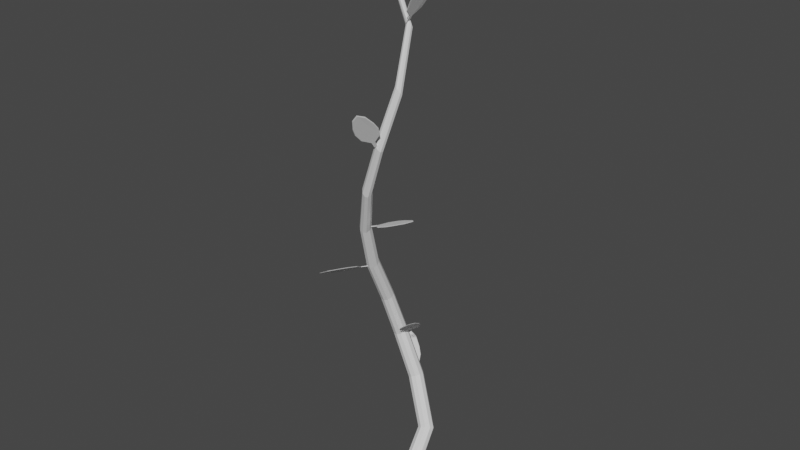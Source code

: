 # Source: vines.blend  (saved by Blender 4.0.36; exported with 4.5.12 LTS)
import bpy
from mathutils import Matrix  # noqa: F401  (used for matrix-valued properties, if any)

bpy.ops.wm.read_factory_settings(use_empty=True)
scene = bpy.context.scene
scene.name = 'Scene'

# ---- collections
col_collection = bpy.data.collections.new('Collection'); scene.collection.children.link(col_collection)

# ---- world
world_world = bpy.data.worlds.new('World'); scene.world = world_world
world_world.use_nodes = True; world_world.node_tree.nodes.clear()
_N = world_world.node_tree.nodes; _L = world_world.node_tree.links
n0 = _N.new('ShaderNodeOutputWorld'); n0.name = 'World Output'; n0.location = (300, 300)
n1 = _N.new('ShaderNodeBackground'); n1.name = 'Background'; n1.location = (10, 300)
n1.inputs[0].default_value = (0.05088, 0.05088, 0.05088, 1.0)
_L.new(n1.outputs[0], n0.inputs[0])
n0.is_active_output = True
world_world.color = (0.05088, 0.05088, 0.05088)
world_world.use_sun_shadow = False
world_world.sun_shadow_jitter_overblur = 0.0

# ---- meshes
me_plane_001 = bpy.data.meshes.new('Plane.001')
me_plane_001.from_pydata([(0.1669, -1.713, 10.32), (0.3525, -1.566, 10.4), (0.09001, -1.009, 9.529), (0.1411, -0.9688, 9.552), (0.275, -1.709, 10.45), (0.1156, -0.9891, 9.54), (0.1145, -1.12, 9.668), (0.09468, -1.436, 9.954), (0.2986, -1.274, 10.05), (0.1656, -1.079, 9.691), (0.1973, -1.358, 10.0), (0.14, -1.099, 9.679), (0.06952, -1.595, 10.08), (0.3765, -1.352, 10.22), (0.02209, -1.317, 9.747), (0.02151, -1.482, 9.91), (0.3674, -1.208, 10.07), (0.3046, -1.093, 9.876), (0.1047, -1.444, 9.946), (0.1769, -1.721, 10.31), (0.285, -1.717, 10.44), (0.3625, -1.574, 10.39), (0.1756, -1.087, 9.683), (0.1511, -0.9768, 9.544), (0.1256, -0.997, 9.532), (0.1, -1.017, 9.521), (0.15, -1.107, 9.671), (0.1245, -1.128, 9.659), (0.3086, -1.282, 10.04), (0.2073, -1.366, 9.996), (0.03151, -1.49, 9.902), (0.07952, -1.603, 10.07), (0.03209, -1.325, 9.739), (0.3865, -1.36, 10.21), (0.3774, -1.216, 10.06), (0.3146, -1.101, 9.868), (0.1696, -1.072, 9.674), (0.3158, -1.086, 9.869), (0.3661, -1.583, 10.42), (0.2847, -1.734, 10.47), (0.01875, -1.322, 9.734), (0.1159, -1.114, 9.65), (0.1474, -0.9718, 9.548), (0.06862, -1.615, 10.08), (0.01815, -1.495, 9.904), (0.0937, -1.014, 9.524), (0.1206, -0.993, 9.536), (0.171, -1.738, 10.33), (0.3818, -1.207, 10.07), (0.3913, -1.359, 10.23), (-0.0244, -0.03411, 14.28), (0.1888, -0.1283, 9.537e-07), (0.2134, 0.03248, 0.0), (0.1624, 0.1713, 9.537e-07), (0.05554, 0.2351, 0.0), (-0.06651, 0.1995, 0.0), (-0.1571, 0.07814, 0.0), (-0.1815, -0.08264, 9.537e-07), (-0.1306, -0.2214, 0.0), (-0.0237, -0.2851, 0.0), (0.09827, -0.2495, 0.0), (-0.301, 0.9819, 1.23), (-0.1968, 0.9493, 1.286), (-0.082, 0.9831, 1.306), (-0.0001175, 1.07, 1.282), (0.01772, 1.178, 1.224), (-0.03559, 1.265, 1.153), (-0.14, 1.298, 1.097), (-0.2554, 1.264, 1.078), (-0.3376, 1.176, 1.102), (-0.3549, 1.068, 1.16), (-0.8325, 1.25, 2.354), (-0.7293, 1.216, 2.408), (-0.6269, 1.254, 2.451), (-0.564, 1.351, 2.469), (-0.5642, 1.468, 2.454), (-0.6278, 1.563, 2.412), (-0.7309, 1.598, 2.359), (-0.8341, 1.56, 2.315), (-0.8976, 1.463, 2.298), (-0.897, 1.345, 2.312), (-1.219, 1.144, 3.517), (-1.112, 1.113, 3.543), (-1.012, 1.149, 3.582), (-0.9574, 1.237, 3.618), (-0.9681, 1.344, 3.638), (-1.04, 1.43, 3.634), (-1.147, 1.462, 3.607), (-1.247, 1.428, 3.568), (-1.303, 1.339, 3.532), (-1.292, 1.231, 3.512), (-1.258, 0.7198, 4.684), (-1.156, 0.7002, 4.684), (-1.062, 0.7353, 4.715), (-1.012, 0.8112, 4.766), (-1.023, 0.8987, 4.818), (-1.092, 0.9647, 4.85), (-1.193, 0.9847, 4.85), (-1.287, 0.9507, 4.819), (-1.338, 0.8753, 4.768), (-1.328, 0.7869, 4.716), (-1.145, 0.1045, 5.869), (-1.055, 0.09408, 5.853), (-0.9694, 0.1302, 5.878), (-0.922, 0.1983, 5.933), (-0.9298, 0.272, 5.998), (-0.9891, 0.3234, 6.048), (-1.077, 0.3338, 6.064), (-1.162, 0.2991, 6.04), (-1.211, 0.2319, 5.984), (-1.204, 0.1574, 5.919), (-0.8959, -0.386, 7.071), (-0.8218, -0.3863, 7.033), (-0.7501, -0.3453, 7.039), (-0.7088, -0.2794, 7.087), (-0.7131, -0.2145, 7.16), (-0.7604, -0.175, 7.229), (-0.8324, -0.1751, 7.268), (-0.9028, -0.2146, 7.262), (-0.9453, -0.2791, 7.213), (-0.943, -0.3447, 7.14), (-0.3928, -0.8477, 8.289), (-0.3356, -0.8442, 8.227), (-0.2819, -0.8001, 8.209), (-0.2529, -0.733, 8.242), (-0.2596, -0.6695, 8.313), (-0.2981, -0.6336, 8.395), (-0.3535, -0.6378, 8.457), (-0.4054, -0.6802, 8.475), (-0.435, -0.7455, 8.442), (-0.4306, -0.8095, 8.371), (0.1206, -0.993, 9.536), (0.1701, -0.9933, 9.465), (0.2076, -0.9532, 9.421), (0.2179, -0.8888, 9.419), (0.1972, -0.8259, 9.461), (0.1544, -0.7883, 9.531), (0.1063, -0.7893, 9.602), (0.07054, -0.8279, 9.647), (0.05985, -0.8901, 9.648), (0.07859, -0.9532, 9.606), (0.4632, -0.7662, 10.8), (0.5136, -0.765, 10.75), (0.5446, -0.734, 10.69), (0.5436, -0.6856, 10.64), (0.5112, -0.6388, 10.63), (0.4604, -0.6118, 10.65), (0.4111, -0.6144, 10.7), (0.3815, -0.6447, 10.76), (0.3822, -0.6917, 10.81), (0.4131, -0.738, 10.82), (0.4093, -0.3655, 12.02), (0.4504, -0.3522, 12.01), (0.4761, -0.3218, 11.97), (0.4764, -0.2858, 11.91), (0.451, -0.2584, 11.85), (0.4098, -0.2501, 11.82), (0.3688, -0.264, 11.82), (0.3437, -0.2944, 11.86), (0.3437, -0.3298, 11.92), (0.3686, -0.3569, 11.98), (-0.1183, -0.1383, 14.04), (-0.1031, -0.14, 14.03), (-0.09321, -0.1298, 14.03), (-0.09242, -0.1115, 14.01), (-0.101, -0.09221, 14.0), (-0.1158, -0.07921, 14.0), (-0.131, -0.0775, 14.0), (-0.1409, -0.08772, 14.01), (-0.1417, -0.106, 14.02), (-0.133, -0.1253, 14.03), (-0.02967, -0.245, 12.75), (0.004072, -0.1405, 12.67), (-0.08826, -0.2144, 12.68), (0.005984, -0.23, 12.76), (-0.0322, -0.1347, 12.64), (-0.0656, -0.239, 12.72), (0.02771, -0.1995, 12.74), (-0.06779, -0.1501, 12.63), (0.02701, -0.1653, 12.71), (-0.08913, -0.1805, 12.65), (0.9403, -0.5401, 12.92), (0.9706, -0.2906, 12.91), (0.3987, -0.399, 12.02), (0.407, -0.3304, 12.02), (1.014, -0.4207, 13.01), (0.4029, -0.3647, 12.02), (0.4925, -0.4076, 12.17), (0.6971, -0.5303, 12.53), (0.7304, -0.2561, 12.52), (0.5008, -0.3389, 12.17), (0.7162, -0.3934, 12.53), (0.4967, -0.3733, 12.17), (0.7898, -0.6088, 12.69), (0.8398, -0.1961, 12.68), (0.5631, -0.5714, 12.32), (0.6771, -0.6249, 12.51), (0.7335, -0.16, 12.51), (0.6092, -0.1916, 12.31), (0.7099, -0.532, 12.52), (0.9531, -0.5418, 12.91), (1.027, -0.4224, 13.0), (0.9833, -0.2923, 12.91), (0.5136, -0.3406, 12.16), (0.4198, -0.332, 12.01), (0.4156, -0.3664, 12.01), (0.4115, -0.4007, 12.01), (0.5094, -0.375, 12.16), (0.5053, -0.4093, 12.16), (0.7432, -0.2578, 12.51), (0.7289, -0.3951, 12.52), (0.6899, -0.6266, 12.51), (0.8025, -0.6105, 12.68), (0.5758, -0.5731, 12.31), (0.8526, -0.1978, 12.68), (0.7463, -0.1616, 12.5), (0.6219, -0.1933, 12.31), (0.4987, -0.3372, 12.15), (0.6126, -0.1823, 12.3), (0.9926, -0.2864, 12.93), (1.038, -0.4232, 13.04), (0.5641, -0.5816, 12.31), (0.4899, -0.4094, 12.15), (0.4136, -0.3294, 12.01), (0.8024, -0.6209, 12.7), (0.684, -0.6379, 12.51), (0.4049, -0.4017, 12.02), (0.4093, -0.3655, 12.02), (0.9607, -0.5487, 12.94), (0.7433, -0.149, 12.51), (0.8551, -0.1871, 12.69), (-1.633, -0.8377, 5.926), (-1.438, -0.8961, 6.074), (-1.175, 0.1149, 5.855), (-1.122, 0.09878, 5.896), (-1.577, -0.9706, 6.013), (-1.149, 0.1068, 5.875), (-1.241, -0.0504, 5.876), (-1.473, -0.4089, 5.864), (-1.259, -0.4731, 6.027), (-1.187, -0.06648, 5.917), (-1.368, -0.4453, 5.946), (-1.214, -0.05844, 5.896), (-1.598, -0.5707, 5.846), (-1.276, -0.6674, 6.09), (-1.425, -0.1716, 5.804), (-1.542, -0.3716, 5.806), (-1.179, -0.4805, 6.081), (-1.129, -0.2606, 6.029), (-1.465, -0.4136, 5.852), (-1.625, -0.8423, 5.914), (-1.569, -0.9752, 6.001), (-1.43, -0.9008, 6.062), (-1.18, -0.07113, 5.905), (-1.114, 0.09413, 5.884), (-1.141, 0.1022, 5.863), (-1.168, 0.1102, 5.843), (-1.206, -0.06309, 5.884), (-1.233, -0.05505, 5.864), (-1.252, -0.4778, 6.015), (-1.36, -0.4499, 5.934), (-1.534, -0.3763, 5.793), (-1.59, -0.5754, 5.834), (-1.417, -0.1763, 5.792), (-1.268, -0.672, 6.078), (-1.171, -0.4852, 6.069), (-1.121, -0.2652, 6.017), (-1.176, -0.0538, 5.91), (-1.114, -0.2578, 6.028), (-1.44, -0.926, 6.075), (-1.585, -1.004, 6.011), (-1.426, -0.1643, 5.791), (-1.232, -0.03688, 5.867), (-1.117, 0.09604, 5.891), (-1.608, -0.5839, 5.835), (-1.548, -0.3746, 5.793), (-1.173, 0.1129, 5.848), (-1.145, 0.1045, 5.869), (-1.644, -0.8646, 5.919), (-1.167, -0.4891, 6.083), (-1.269, -0.6855, 6.092), (-1.578, 2.064, 2.85), (-1.432, 2.252, 2.768), (-0.9221, 1.438, 2.303), (-0.882, 1.49, 2.28), (-1.569, 2.232, 2.864), (-0.902, 1.464, 2.291), (-1.024, 1.556, 2.391), (-1.321, 1.751, 2.628), (-1.161, 1.958, 2.537), (-0.9843, 1.607, 2.368), (-1.244, 1.857, 2.585), (-1.004, 1.582, 2.379), (-1.472, 1.826, 2.745), (-1.231, 2.137, 2.609), (-1.213, 1.551, 2.526), (-1.368, 1.669, 2.651), (-1.096, 2.019, 2.498), (-0.9911, 1.837, 2.4), (-1.312, 1.75, 2.64), (-1.569, 2.063, 2.862), (-1.56, 2.231, 2.876), (-1.423, 2.251, 2.78), (-0.9755, 1.606, 2.38), (-0.8732, 1.488, 2.292), (-0.8932, 1.462, 2.304), (-0.9133, 1.436, 2.315), (-0.9955, 1.58, 2.391), (-1.016, 1.554, 2.403), (-1.152, 1.956, 2.55), (-1.235, 1.856, 2.597), (-1.359, 1.667, 2.664), (-1.463, 1.825, 2.757), (-1.204, 1.55, 2.538), (-1.222, 2.135, 2.621), (-1.087, 2.017, 2.51), (-0.9823, 1.835, 2.413), (-0.9693, 1.597, 2.365), (-0.9765, 1.838, 2.399), (-1.44, 2.275, 2.786), (-1.584, 2.254, 2.887), (-1.209, 1.538, 2.531), (-1.011, 1.543, 2.389), (-0.8766, 1.49, 2.286), (-1.482, 1.827, 2.762), (-1.372, 1.662, 2.663), (-0.9187, 1.436, 2.309), (-0.8976, 1.463, 2.298), (-1.593, 2.077, 2.872), (-1.087, 2.029, 2.502), (-1.229, 2.153, 2.619), (-0.3881, 0.6855, 4.326), (-0.2414, 0.8897, 4.322), (-0.9817, 1.212, 3.624), (-0.9413, 1.268, 3.623), (-0.2459, 0.7395, 4.399), (-0.9615, 1.24, 3.624), (-0.8719, 1.135, 3.743), (-0.6782, 0.8733, 4.02), (-0.517, 1.098, 4.016), (-0.8315, 1.191, 3.742), (-0.5948, 0.9834, 4.021), (-0.8517, 1.163, 3.743), (-0.6007, 0.7339, 4.149), (-0.3581, 1.071, 4.143), (-0.8587, 0.9345, 3.859), (-0.7442, 0.8022, 4.011), (-0.4708, 1.182, 4.004), (-0.6353, 1.245, 3.853), (-0.6702, 0.8673, 4.009), (-0.3801, 0.6795, 4.315), (-0.2378, 0.7335, 4.387), (-0.2333, 0.8837, 4.311), (-0.8235, 1.185, 3.731), (-0.9332, 1.262, 3.612), (-0.9534, 1.234, 3.613), (-0.9736, 1.206, 3.613), (-0.8436, 1.157, 3.731), (-0.8638, 1.129, 3.732), (-0.509, 1.092, 4.005), (-0.5867, 0.9774, 4.01), (-0.7361, 0.7962, 3.999), (-0.5926, 0.7279, 4.138), (-0.8506, 0.9285, 3.848), (-0.35, 1.065, 4.132), (-0.4628, 1.176, 3.992), (-0.6273, 1.239, 3.842), (-0.8367, 1.197, 3.725), (-0.6304, 1.254, 3.842), (-0.2163, 0.8798, 4.335), (-0.221, 0.7219, 4.416), (-0.8652, 0.9269, 3.848), (-0.8792, 1.138, 3.727), (-0.9362, 1.266, 3.618), (-0.594, 0.7161, 4.153), (-0.7449, 0.7878, 4.008), (-0.9787, 1.207, 3.619), (-0.9574, 1.237, 3.618), (-0.3705, 0.6652, 4.339), (-0.4575, 1.188, 4.0), (-0.3389, 1.071, 4.147), (0.266, -0.2626, 7.57), (0.256, -0.01249, 7.546), (-0.7146, -0.2483, 7.17), (-0.7173, -0.1795, 7.164), (0.365, -0.1294, 7.6), (-0.716, -0.2139, 7.167), (-0.5488, -0.2354, 7.237), (-0.1608, -0.3083, 7.4), (-0.1718, -0.03357, 7.374), (-0.5515, -0.1665, 7.23), (-0.162, -0.1706, 7.389), (-0.5502, -0.201, 7.234), (0.02059, -0.3637, 7.478), (0.00406, 0.04979, 7.439), (-0.3844, -0.3789, 7.315), (-0.172, -0.4051, 7.403), (-0.1906, 0.06085, 7.359), (-0.3996, 0.001732, 7.279), (-0.1551, -0.3094, 7.386), (0.2717, -0.2637, 7.556), (0.3707, -0.1305, 7.586), (0.2617, -0.0136, 7.532), (-0.5458, -0.1677, 7.216), (-0.7117, -0.1806, 7.15), (-0.7103, -0.215, 7.153), (-0.7089, -0.2495, 7.156), (-0.5445, -0.2021, 7.22), (-0.5431, -0.2365, 7.223), (-0.1661, -0.03468, 7.36), (-0.1564, -0.1717, 7.375), (-0.1663, -0.4062, 7.389), (0.02627, -0.3648, 7.464), (-0.3787, -0.38, 7.301), (0.009746, 0.04868, 7.425), (-0.1849, 0.05974, 7.345), (-0.3939, 0.0006227, 7.265), (-0.5642, -0.1665, 7.217), (-0.4045, 0.01038, 7.268), (0.2848, -0.004574, 7.549), (0.3994, -0.1275, 7.605), (-0.3885, -0.3898, 7.306), (-0.5613, -0.2389, 7.224), (-0.7146, -0.1783, 7.157), (0.03726, -0.3739, 7.478), (-0.1652, -0.4173, 7.399), (-0.7117, -0.2507, 7.164), (-0.7131, -0.2145, 7.16), (0.2953, -0.2675, 7.574), (-0.1848, 0.07253, 7.352), (0.01989, 0.0609, 7.436)], [], [(11, 5, 3, 9), (6, 2, 5, 11), (0, 7, 10, 4), (7, 6, 11, 10), (4, 10, 8, 1), (10, 11, 9, 8), (8, 16, 13, 1), (9, 17, 16, 8), (7, 15, 14, 6), (0, 12, 15, 7), (26, 22, 23, 24), (27, 26, 24, 25), (19, 20, 29, 18), (18, 29, 26, 27), (20, 21, 28, 29), (29, 28, 22, 26), (28, 21, 33, 34), (22, 28, 34, 35), (18, 27, 32, 30), (19, 18, 30, 31), (37, 36, 22, 35), (39, 38, 21, 20), (41, 40, 32, 27), (36, 42, 23, 22), (44, 43, 31, 30), (46, 45, 25, 24), (40, 44, 30, 32), (43, 47, 19, 31), (47, 39, 20, 19), (49, 48, 34, 33), (42, 46, 24, 23), (48, 37, 35, 34), (38, 49, 33, 21), (45, 41, 27, 25), (2, 6, 41, 45), (1, 13, 49, 38), (16, 17, 37, 48), (3, 5, 46, 42), (13, 16, 48, 49), (0, 4, 39, 47), (12, 0, 47, 43), (14, 15, 44, 40), (5, 2, 45, 46), (15, 12, 43, 44), (9, 3, 42, 36), (6, 14, 40, 41), (4, 1, 38, 39), (17, 9, 36, 37), (54, 56, 55), (53, 56, 54), (53, 57, 56), (52, 57, 53), (52, 58, 57), (51, 58, 52), (51, 59, 58), (60, 59, 51), (58, 61, 70, 57), (59, 62, 61, 58), (60, 63, 62, 59), (51, 64, 63, 60), (52, 65, 64, 51), (53, 66, 65, 52), (54, 67, 66, 53), (55, 68, 67, 54), (56, 69, 68, 55), (57, 70, 69, 56), (61, 71, 80, 70), (62, 72, 71, 61), (63, 73, 72, 62), (64, 74, 73, 63), (65, 75, 74, 64), (66, 76, 75, 65), (67, 77, 76, 66), (68, 78, 77, 67), (69, 79, 78, 68), (70, 80, 79, 69), (71, 81, 90, 80), (72, 82, 81, 71), (73, 83, 82, 72), (74, 84, 83, 73), (75, 85, 84, 74), (76, 86, 85, 75), (77, 87, 86, 76), (78, 88, 87, 77), (79, 89, 88, 78), (80, 90, 89, 79), (81, 91, 100, 90), (82, 92, 91, 81), (83, 93, 92, 82), (84, 94, 93, 83), (85, 95, 94, 84), (86, 96, 95, 85), (87, 97, 96, 86), (88, 98, 97, 87), (89, 99, 98, 88), (90, 100, 99, 89), (91, 101, 110, 100), (92, 102, 101, 91), (93, 103, 102, 92), (94, 104, 103, 93), (95, 105, 104, 94), (96, 106, 105, 95), (97, 107, 106, 96), (98, 108, 107, 97), (99, 109, 108, 98), (100, 110, 109, 99), (101, 111, 120, 110), (102, 112, 111, 101), (103, 113, 112, 102), (104, 114, 113, 103), (105, 115, 114, 104), (106, 116, 115, 105), (107, 117, 116, 106), (108, 118, 117, 107), (109, 119, 118, 108), (110, 120, 119, 109), (111, 121, 130, 120), (112, 122, 121, 111), (113, 123, 122, 112), (114, 124, 123, 113), (115, 125, 124, 114), (116, 126, 125, 115), (117, 127, 126, 116), (118, 128, 127, 117), (119, 129, 128, 118), (120, 130, 129, 119), (121, 131, 140, 130), (122, 132, 131, 121), (123, 133, 132, 122), (124, 134, 133, 123), (125, 135, 134, 124), (126, 136, 135, 125), (127, 137, 136, 126), (128, 138, 137, 127), (129, 139, 138, 128), (130, 140, 139, 129), (131, 141, 150, 140), (132, 142, 141, 131), (133, 143, 142, 132), (134, 144, 143, 133), (135, 145, 144, 134), (136, 146, 145, 135), (137, 147, 146, 136), (138, 148, 147, 137), (139, 149, 148, 138), (140, 150, 149, 139), (141, 151, 160, 150), (142, 152, 151, 141), (143, 153, 152, 142), (144, 154, 153, 143), (145, 155, 154, 144), (146, 156, 155, 145), (147, 157, 156, 146), (148, 158, 157, 147), (149, 159, 158, 148), (150, 160, 159, 149), (171, 161, 170, 176), (174, 162, 161, 171), (177, 163, 162, 174), (179, 164, 163, 177), (172, 165, 164, 179), (175, 166, 165, 172), (178, 167, 166, 175), (180, 168, 167, 178), (173, 169, 168, 180), (176, 170, 169, 173), (161, 50, 170), (162, 50, 161), (163, 50, 162), (164, 50, 163), (165, 50, 164), (166, 50, 165), (167, 50, 166), (168, 50, 167), (169, 50, 168), (170, 50, 169), (160, 176, 173, 159), (159, 173, 180, 158), (158, 180, 178, 157), (157, 178, 175, 156), (156, 175, 172, 155), (155, 172, 179, 154), (154, 179, 177, 153), (153, 177, 174, 152), (152, 174, 171, 151), (151, 171, 176, 160), (192, 186, 184, 190), (187, 183, 186, 192), (181, 188, 191, 185), (188, 187, 192, 191), (185, 191, 189, 182), (191, 192, 190, 189), (189, 197, 194, 182), (190, 198, 197, 189), (188, 196, 195, 187), (181, 193, 196, 188), (207, 203, 204, 205), (208, 207, 205, 206), (200, 201, 210, 199), (199, 210, 207, 208), (201, 202, 209, 210), (210, 209, 203, 207), (209, 202, 214, 215), (203, 209, 215, 216), (199, 208, 213, 211), (200, 199, 211, 212), (218, 217, 203, 216), (220, 219, 202, 201), (222, 221, 213, 208), (217, 223, 204, 203), (225, 224, 212, 211), (227, 226, 206, 205), (221, 225, 211, 213), (224, 228, 200, 212), (228, 220, 201, 200), (230, 229, 215, 214), (223, 227, 205, 204), (229, 218, 216, 215), (219, 230, 214, 202), (226, 222, 208, 206), (183, 187, 222, 226), (182, 194, 230, 219), (197, 198, 218, 229), (184, 186, 227, 223), (194, 197, 229, 230), (181, 185, 220, 228), (193, 181, 228, 224), (195, 196, 225, 221), (186, 183, 226, 227), (196, 193, 224, 225), (190, 184, 223, 217), (187, 195, 221, 222), (185, 182, 219, 220), (198, 190, 217, 218), (242, 236, 234, 240), (237, 233, 236, 242), (231, 238, 241, 235), (238, 237, 242, 241), (235, 241, 239, 232), (241, 242, 240, 239), (239, 247, 244, 232), (240, 248, 247, 239), (238, 246, 245, 237), (231, 243, 246, 238), (257, 253, 254, 255), (258, 257, 255, 256), (250, 251, 260, 249), (249, 260, 257, 258), (251, 252, 259, 260), (260, 259, 253, 257), (259, 252, 264, 265), (253, 259, 265, 266), (249, 258, 263, 261), (250, 249, 261, 262), (268, 267, 253, 266), (270, 269, 252, 251), (272, 271, 263, 258), (267, 273, 254, 253), (275, 274, 262, 261), (277, 276, 256, 255), (271, 275, 261, 263), (274, 278, 250, 262), (278, 270, 251, 250), (280, 279, 265, 264), (273, 277, 255, 254), (279, 268, 266, 265), (269, 280, 264, 252), (276, 272, 258, 256), (233, 237, 272, 276), (232, 244, 280, 269), (247, 248, 268, 279), (234, 236, 277, 273), (244, 247, 279, 280), (231, 235, 270, 278), (243, 231, 278, 274), (245, 246, 275, 271), (236, 233, 276, 277), (246, 243, 274, 275), (240, 234, 273, 267), (237, 245, 271, 272), (235, 232, 269, 270), (248, 240, 267, 268), (292, 286, 284, 290), (287, 283, 286, 292), (281, 288, 291, 285), (288, 287, 292, 291), (285, 291, 289, 282), (291, 292, 290, 289), (289, 297, 294, 282), (290, 298, 297, 289), (288, 296, 295, 287), (281, 293, 296, 288), (307, 303, 304, 305), (308, 307, 305, 306), (300, 301, 310, 299), (299, 310, 307, 308), (301, 302, 309, 310), (310, 309, 303, 307), (309, 302, 314, 315), (303, 309, 315, 316), (299, 308, 313, 311), (300, 299, 311, 312), (318, 317, 303, 316), (320, 319, 302, 301), (322, 321, 313, 308), (317, 323, 304, 303), (325, 324, 312, 311), (327, 326, 306, 305), (321, 325, 311, 313), (324, 328, 300, 312), (328, 320, 301, 300), (330, 329, 315, 314), (323, 327, 305, 304), (329, 318, 316, 315), (319, 330, 314, 302), (326, 322, 308, 306), (283, 287, 322, 326), (282, 294, 330, 319), (297, 298, 318, 329), (284, 286, 327, 323), (294, 297, 329, 330), (281, 285, 320, 328), (293, 281, 328, 324), (295, 296, 325, 321), (286, 283, 326, 327), (296, 293, 324, 325), (290, 284, 323, 317), (287, 295, 321, 322), (285, 282, 319, 320), (298, 290, 317, 318), (342, 336, 334, 340), (337, 333, 336, 342), (331, 338, 341, 335), (338, 337, 342, 341), (335, 341, 339, 332), (341, 342, 340, 339), (339, 347, 344, 332), (340, 348, 347, 339), (338, 346, 345, 337), (331, 343, 346, 338), (357, 353, 354, 355), (358, 357, 355, 356), (350, 351, 360, 349), (349, 360, 357, 358), (351, 352, 359, 360), (360, 359, 353, 357), (359, 352, 364, 365), (353, 359, 365, 366), (349, 358, 363, 361), (350, 349, 361, 362), (368, 367, 353, 366), (370, 369, 352, 351), (372, 371, 363, 358), (367, 373, 354, 353), (375, 374, 362, 361), (377, 376, 356, 355), (371, 375, 361, 363), (374, 378, 350, 362), (378, 370, 351, 350), (380, 379, 365, 364), (373, 377, 355, 354), (379, 368, 366, 365), (369, 380, 364, 352), (376, 372, 358, 356), (333, 337, 372, 376), (332, 344, 380, 369), (347, 348, 368, 379), (334, 336, 377, 373), (344, 347, 379, 380), (331, 335, 370, 378), (343, 331, 378, 374), (345, 346, 375, 371), (336, 333, 376, 377), (346, 343, 374, 375), (340, 334, 373, 367), (337, 345, 371, 372), (335, 332, 369, 370), (348, 340, 367, 368), (392, 386, 384, 390), (387, 383, 386, 392), (381, 388, 391, 385), (388, 387, 392, 391), (385, 391, 389, 382), (391, 392, 390, 389), (389, 397, 394, 382), (390, 398, 397, 389), (388, 396, 395, 387), (381, 393, 396, 388), (407, 403, 404, 405), (408, 407, 405, 406), (400, 401, 410, 399), (399, 410, 407, 408), (401, 402, 409, 410), (410, 409, 403, 407), (409, 402, 414, 415), (403, 409, 415, 416), (399, 408, 413, 411), (400, 399, 411, 412), (418, 417, 403, 416), (420, 419, 402, 401), (422, 421, 413, 408), (417, 423, 404, 403), (425, 424, 412, 411), (427, 426, 406, 405), (421, 425, 411, 413), (424, 428, 400, 412), (428, 420, 401, 400), (430, 429, 415, 414), (423, 427, 405, 404), (429, 418, 416, 415), (419, 430, 414, 402), (426, 422, 408, 406), (383, 387, 422, 426), (382, 394, 430, 419), (397, 398, 418, 429), (384, 386, 427, 423), (394, 397, 429, 430), (381, 385, 420, 428), (393, 381, 428, 424), (395, 396, 425, 421), (386, 383, 426, 427), (396, 393, 424, 425), (390, 384, 423, 417), (387, 395, 421, 422), (385, 382, 419, 420), (398, 390, 417, 418)])
_uv = me_plane_001.uv_layers.new(name='UVMap')
_uv.uv.foreach_set('vector', [0.9447, 0.1804, 0.9408, 0.2113, 0.9349, 0.2105, 0.9388, 0.1796, 0.9507, 0.1811, 0.9468, 0.212, 0.9408, 0.2113, 0.9447, 0.1804, 0.9854, 0.03206, 0.9775, 0.1119, 0.9538, 0.1081, 0.9662, 0.00996, 0.9775, 0.1119, 0.9507, 0.1811, 0.9447, 0.1804, 0.9538, 0.1081, 0.9662, 0.00996, 0.9538, 0.1081, 0.9299, 0.1059, 0.9421, 0.0266, 0.9538, 0.1081, 0.9447, 0.1804, 0.9388, 0.1796, 0.9299, 0.1059, 0.9299, 0.1059, 0.913, 0.1066, 0.9221, 0.07112, 0.9421, 0.0266, 0.9388, 0.1796, 0.9154, 0.1468, 0.913, 0.1066, 0.9299, 0.1059, 0.9775, 0.1119, 0.9938, 0.1168, 0.9814, 0.1551, 0.9507, 0.1811, 0.9854, 0.03206, 0.9938, 0.08015, 0.9938, 0.1168, 0.9775, 0.1119, 0.05528, 0.8905, 0.06124, 0.8898, 0.06514, 0.9207, 0.05917, 0.9214, 0.04931, 0.8913, 0.05528, 0.8905, 0.05917, 0.9214, 0.0532, 0.9222, 0.01457, 0.7422, 0.0338, 0.7201, 0.04617, 0.8183, 0.02246, 0.8221, 0.02246, 0.8221, 0.04617, 0.8183, 0.05528, 0.8905, 0.04931, 0.8913, 0.0338, 0.7201, 0.05792, 0.7367, 0.07009, 0.8161, 0.04617, 0.8183, 0.04617, 0.8183, 0.07009, 0.8161, 0.06124, 0.8898, 0.05528, 0.8905, 0.07009, 0.8161, 0.05792, 0.7367, 0.07792, 0.7813, 0.08701, 0.8167, 0.06124, 0.8898, 0.07009, 0.8161, 0.08701, 0.8167, 0.08456, 0.8569, 0.02246, 0.8221, 0.04931, 0.8913, 0.01857, 0.8652, 0.006236, 0.8269, 0.01457, 0.7422, 0.02246, 0.8221, 0.006236, 0.8269, 0.006236, 0.7903, 0.08643, 0.8581, 0.06191, 0.8926, 0.06124, 0.8898, 0.08456, 0.8569, 0.03306, 0.7142, 0.05842, 0.7317, 0.05792, 0.7367, 0.0338, 0.7201, 0.04937, 0.8942, 0.01705, 0.8668, 0.01857, 0.8652, 0.04931, 0.8913, 0.5452, 0.6361, 0.5452, 0.6643, 0.5439, 0.6643, 0.5439, 0.6332, 0.004079, 0.8265, 0.004079, 0.788, 0.006236, 0.7903, 0.006236, 0.8269, 0.4315, 0.6663, 0.4315, 0.6599, 0.4328, 0.6602, 0.4328, 0.6663, 0.01705, 0.8668, 0.004079, 0.8265, 0.006236, 0.8269, 0.01857, 0.8652, 0.004079, 0.788, 0.01284, 0.7375, 0.01457, 0.7422, 0.006236, 0.7903, 0.01284, 0.7375, 0.03306, 0.7142, 0.0338, 0.7201, 0.01457, 0.7422, 0.07945, 0.7785, 0.089, 0.8158, 0.08701, 0.8167, 0.07792, 0.7813, 0.4315, 0.6726, 0.4315, 0.6663, 0.4328, 0.6663, 0.4328, 0.6723, 0.089, 0.8158, 0.08643, 0.8581, 0.08456, 0.8569, 0.08701, 0.8167, 0.05842, 0.7317, 0.07945, 0.7785, 0.07792, 0.7813, 0.05792, 0.7367, 0.6319, 0.6613, 0.6319, 0.6331, 0.6332, 0.6302, 0.6332, 0.6613, 0.6305, 0.6613, 0.6305, 0.6302, 0.6319, 0.6331, 0.6319, 0.6613, 0.9421, 0.0266, 0.9221, 0.07112, 0.9206, 0.06838, 0.9416, 0.02157, 0.913, 0.1066, 0.9154, 0.1468, 0.9136, 0.1479, 0.911, 0.1057, 0.4302, 0.6723, 0.4302, 0.6663, 0.4315, 0.6663, 0.4315, 0.6726, 0.9221, 0.07112, 0.913, 0.1066, 0.911, 0.1057, 0.9206, 0.06838, 0.9854, 0.03206, 0.9662, 0.00996, 0.9669, 0.004079, 0.9872, 0.02732, 0.9938, 0.08015, 0.9854, 0.03206, 0.9872, 0.02732, 0.9959, 0.07788, 0.9814, 0.1551, 0.9938, 0.1168, 0.9959, 0.1164, 0.983, 0.1567, 0.4302, 0.6663, 0.4302, 0.6602, 0.4315, 0.6599, 0.4315, 0.6663, 0.9938, 0.1168, 0.9938, 0.08015, 0.9959, 0.07788, 0.9959, 0.1164, 0.5465, 0.6332, 0.5465, 0.6643, 0.5452, 0.6643, 0.5452, 0.6361, 0.9507, 0.1811, 0.9814, 0.1551, 0.983, 0.1567, 0.9506, 0.184, 0.9662, 0.00996, 0.9421, 0.0266, 0.9416, 0.02157, 0.9669, 0.004079, 0.9154, 0.1468, 0.9388, 0.1796, 0.9381, 0.1825, 0.9136, 0.1479, 0.2563, 0.7611, 0.2947, 0.7359, 0.2778, 0.7561, 0.2384, 0.749, 0.2947, 0.7359, 0.2563, 0.7611, 0.2384, 0.749, 0.3005, 0.7082, 0.2947, 0.7359, 0.2308, 0.7244, 0.3005, 0.7082, 0.2384, 0.749, 0.2308, 0.7244, 0.2929, 0.6836, 0.3005, 0.7082, 0.2366, 0.6968, 0.2929, 0.6836, 0.2308, 0.7244, 0.2366, 0.6968, 0.275, 0.6716, 0.2929, 0.6836, 0.2535, 0.6766, 0.275, 0.6716, 0.2366, 0.6968, 0.3691, 0.9254, 0.3715, 0.6599, 0.3919, 0.6607, 0.3867, 0.913, 0.3511, 0.9372, 0.3511, 0.6616, 0.3715, 0.6599, 0.3691, 0.9254, 0.6059, 0.947, 0.6086, 0.6402, 0.6224, 0.6478, 0.6224, 0.9522, 0.5835, 0.9334, 0.5886, 0.6334, 0.6086, 0.6402, 0.6059, 0.947, 0.5637, 0.9165, 0.57, 0.6302, 0.5886, 0.6334, 0.5835, 0.9334, 0.1575, 0.9383, 0.1548, 0.693, 0.175, 0.6918, 0.175, 0.9502, 0.1395, 0.9265, 0.1342, 0.6912, 0.1548, 0.693, 0.1575, 0.9383, 0.2778, 0.7561, 0.3005, 0.9426, 0.2801, 0.9474, 0.2563, 0.7611, 0.4936, 0.896, 0.4927, 0.6411, 0.5121, 0.6332, 0.5152, 0.8812, 0.4733, 0.9125, 0.4733, 0.644, 0.4927, 0.6411, 0.4936, 0.896, 0.4656, 0.6163, 0.5306, 0.4065, 0.5504, 0.4101, 0.484, 0.625, 0.4462, 0.6097, 0.5113, 0.4005, 0.5306, 0.4065, 0.4656, 0.6163, 0.4228, 0.6318, 0.3882, 0.4122, 0.4039, 0.4127, 0.438, 0.6276, 0.4039, 0.6411, 0.3681, 0.4135, 0.3882, 0.4122, 0.4228, 0.6318, 0.3884, 0.6518, 0.3511, 0.4161, 0.3681, 0.4135, 0.4039, 0.6411, 0.3247, 0.6572, 0.2544, 0.4211, 0.2739, 0.4176, 0.343, 0.6485, 0.305, 0.6634, 0.2348, 0.4268, 0.2544, 0.4211, 0.3247, 0.6572, 0.1687, 0.6812, 0.2069, 0.4544, 0.2227, 0.4518, 0.1841, 0.6831, 0.1496, 0.6724, 0.1865, 0.4532, 0.2069, 0.4544, 0.1687, 0.6812, 0.1342, 0.6601, 0.1696, 0.4488, 0.1865, 0.4532, 0.1496, 0.6724, 0.5306, 0.4065, 0.5366, 0.2025, 0.5555, 0.1996, 0.5504, 0.4101, 0.5113, 0.4005, 0.5179, 0.201, 0.5366, 0.2025, 0.5306, 0.4065, 0.3882, 0.4122, 0.3971, 0.2047, 0.412, 0.2045, 0.4039, 0.4127, 0.3681, 0.4135, 0.3782, 0.2025, 0.3971, 0.2047, 0.3882, 0.4122, 0.3511, 0.4161, 0.3624, 0.1988, 0.3782, 0.2025, 0.3681, 0.4135, 0.2544, 0.4211, 0.2498, 0.2054, 0.2684, 0.2084, 0.2739, 0.4176, 0.2348, 0.4268, 0.2308, 0.2066, 0.2498, 0.2054, 0.2544, 0.4211, 0.2069, 0.4544, 0.196, 0.2247, 0.2109, 0.2228, 0.2227, 0.4518, 0.1865, 0.4532, 0.177, 0.2271, 0.196, 0.2247, 0.2069, 0.4544, 0.1696, 0.4488, 0.1611, 0.2291, 0.177, 0.2271, 0.1865, 0.4532, 0.5366, 0.2025, 0.4621, 0.01265, 0.4775, 0.004079, 0.5555, 0.1996, 0.5179, 0.201, 0.4462, 0.01534, 0.4621, 0.01265, 0.5366, 0.2025, 0.3971, 0.2047, 0.4239, 0.01787, 0.438, 0.01684, 0.412, 0.2045, 0.3782, 0.2025, 0.4067, 0.01299, 0.4239, 0.01787, 0.3971, 0.2047, 0.3624, 0.1988, 0.3929, 0.004079, 0.4067, 0.01299, 0.3782, 0.2025, 0.2498, 0.2054, 0.3279, 0.007097, 0.343, 0.01574, 0.2684, 0.2084, 0.2308, 0.2066, 0.3119, 0.004079, 0.3279, 0.007097, 0.2498, 0.2054, 0.196, 0.2247, 0.1655, 0.004978, 0.1795, 0.004079, 0.2109, 0.2228, 0.177, 0.2271, 0.1482, 0.01024, 0.1655, 0.004978, 0.196, 0.2247, 0.1611, 0.2291, 0.1342, 0.01786, 0.1482, 0.01024, 0.177, 0.2271, 0.01873, 0.7044, 0.0293, 0.4867, 0.04551, 0.4844, 0.03625, 0.7061, 0.004079, 0.6975, 0.01588, 0.4833, 0.0293, 0.4867, 0.01873, 0.7044, 0.6761, 0.5299, 0.6963, 0.3433, 0.7092, 0.3401, 0.69, 0.5271, 0.6584, 0.5271, 0.6797, 0.3395, 0.6963, 0.3433, 0.6761, 0.5299, 0.6436, 0.5199, 0.666, 0.3302, 0.6797, 0.3395, 0.6584, 0.5271, 0.1088, 0.6809, 0.09386, 0.4606, 0.1098, 0.4629, 0.126, 0.6791, 0.09402, 0.6878, 0.08039, 0.464, 0.09386, 0.4606, 0.1088, 0.6809, 0.6214, 0.6115, 0.5935, 0.3978, 0.6066, 0.3987, 0.6355, 0.6117, 0.6038, 0.6155, 0.5772, 0.4028, 0.5935, 0.3978, 0.6214, 0.6115, 0.5893, 0.622, 0.5637, 0.4118, 0.5772, 0.4028, 0.6038, 0.6155, 0.0293, 0.4867, 0.03626, 0.2627, 0.0511, 0.2562, 0.04551, 0.4844, 0.01588, 0.4833, 0.02419, 0.2643, 0.03626, 0.2627, 0.0293, 0.4867, 0.6963, 0.3433, 0.6879, 0.1689, 0.6996, 0.1637, 0.7092, 0.3401, 0.6797, 0.3395, 0.6725, 0.1656, 0.6879, 0.1689, 0.6963, 0.3433, 0.1098, 0.4629, 0.09791, 0.2473, 0.1097, 0.256, 0.1223, 0.4699, 0.09386, 0.4606, 0.0832, 0.2408, 0.09791, 0.2473, 0.1098, 0.4629, 0.08039, 0.464, 0.07112, 0.2391, 0.0832, 0.2408, 0.09386, 0.4606, 0.5935, 0.3978, 0.5968, 0.1939, 0.6086, 0.1973, 0.6066, 0.3987, 0.5772, 0.4028, 0.5816, 0.1982, 0.5968, 0.1939, 0.5935, 0.3978, 0.04551, 0.4844, 0.0511, 0.2562, 0.06296, 0.2473, 0.05819, 0.4773, 0.03626, 0.2627, 0.01529, 0.0219, 0.02958, 0.01266, 0.0511, 0.2562, 0.02419, 0.2643, 0.004079, 0.0283, 0.01529, 0.0219, 0.03626, 0.2627, 0.6879, 0.1689, 0.6575, 0.01167, 0.667, 0.004079, 0.6996, 0.1637, 0.6725, 0.1656, 0.6436, 0.00995, 0.6575, 0.01167, 0.6879, 0.1689, 0.09791, 0.2473, 0.1142, 0.01975, 0.126, 0.02811, 0.1097, 0.256, 0.0832, 0.2408, 0.1, 0.01056, 0.1142, 0.01975, 0.09791, 0.2473, 0.07112, 0.2391, 0.0888, 0.004079, 0.1, 0.01056, 0.0832, 0.2408, 0.5968, 0.1939, 0.6259, 0.004079, 0.6355, 0.01058, 0.6086, 0.1973, 0.5816, 0.1982, 0.6124, 0.006366, 0.6259, 0.004079, 0.5968, 0.1939, 0.0511, 0.2562, 0.02958, 0.01266, 0.04144, 0.004079, 0.06296, 0.2473, 0.7559, 0.4592, 0.7271, 0.2264, 0.7399, 0.2171, 0.7685, 0.4477, 0.7459, 0.4674, 0.7174, 0.2363, 0.7271, 0.2264, 0.7559, 0.4592, 0.7283, 0.8679, 0.7434, 0.6937, 0.7543, 0.688, 0.7404, 0.8665, 0.7174, 0.8592, 0.7335, 0.6902, 0.7434, 0.6937, 0.7283, 0.8679, 0.8093, 0.4299, 0.8347, 0.2157, 0.8455, 0.2205, 0.8196, 0.4401, 0.7968, 0.4185, 0.822, 0.2065, 0.8347, 0.2157, 0.8093, 0.4299, 0.7869, 0.4102, 0.8123, 0.1966, 0.822, 0.2065, 0.7968, 0.4185, 0.8125, 0.8371, 0.7968, 0.6482, 0.8071, 0.6542, 0.824, 0.8386, 0.8015, 0.8453, 0.7869, 0.6505, 0.7968, 0.6482, 0.8125, 0.8371, 0.7685, 0.4477, 0.7399, 0.2171, 0.7507, 0.2121, 0.7787, 0.4372, 0.7271, 0.2264, 0.7599, 0.005315, 0.7705, 0.004079, 0.7399, 0.2171, 0.7174, 0.2363, 0.7511, 0.01193, 0.7599, 0.005315, 0.7271, 0.2264, 0.7434, 0.6937, 0.7256, 0.484, 0.7351, 0.4755, 0.7543, 0.688, 0.7335, 0.6902, 0.7174, 0.4884, 0.7256, 0.484, 0.7434, 0.6937, 0.8347, 0.2157, 0.8063, 0.01187, 0.8146, 0.007073, 0.8455, 0.2205, 0.822, 0.2065, 0.7957, 0.01072, 0.8063, 0.01187, 0.8347, 0.2157, 0.8123, 0.1966, 0.7869, 0.00408, 0.7957, 0.01072, 0.822, 0.2065, 0.7968, 0.6482, 0.8149, 0.454, 0.824, 0.4629, 0.8071, 0.6542, 0.7869, 0.6505, 0.8067, 0.4482, 0.8149, 0.454, 0.7968, 0.6482, 0.7399, 0.2171, 0.7705, 0.004079, 0.7787, 0.008697, 0.7507, 0.2121, 0.9232, 0.8093, 0.8953, 0.5924, 0.9036, 0.5959, 0.9312, 0.8022, 0.8813, 0.8201, 0.8455, 0.5926, 0.8515, 0.5913, 0.8871, 0.8099, 0.873, 0.8299, 0.8381, 0.5987, 0.8455, 0.5926, 0.8813, 0.8201, 0.8656, 0.8354, 0.8322, 0.6073, 0.8381, 0.5987, 0.873, 0.8299, 0.8618, 0.3884, 0.8868, 0.1707, 0.8961, 0.163, 0.8714, 0.389, 0.8537, 0.3815, 0.8785, 0.1745, 0.8868, 0.1707, 0.8618, 0.3884, 0.6594, 0.8897, 0.6877, 0.6879, 0.6936, 0.6884, 0.6652, 0.899, 0.6512, 0.8799, 0.6803, 0.6817, 0.6877, 0.6879, 0.6594, 0.8897, 0.6436, 0.8734, 0.6741, 0.6724, 0.6803, 0.6817, 0.6512, 0.8799, 0.9312, 0.8022, 0.9036, 0.5959, 0.9131, 0.6034, 0.9405, 0.8013, 0.5233, 0.9001, 0.5289, 0.6755, 0.5324, 0.6762, 0.5293, 0.9049, 0.4119, 0.9186, 0.4208, 0.7005, 0.422, 0.6996, 0.4174, 0.9191, 0.4052, 0.921, 0.4183, 0.7019, 0.4208, 0.7005, 0.4119, 0.9186, 0.4001, 0.9253, 0.4155, 0.7032, 0.4183, 0.7019, 0.4052, 0.921, 0.7707, 0.7553, 0.7682, 0.5227, 0.7715, 0.5211, 0.7769, 0.7489, 0.7646, 0.76, 0.7648, 0.5234, 0.7682, 0.5227, 0.7707, 0.7553, 0.4596, 0.9169, 0.4516, 0.6797, 0.4527, 0.6803, 0.4651, 0.9158, 0.4531, 0.9145, 0.4491, 0.6783, 0.4516, 0.6797, 0.4596, 0.9169, 0.4478, 0.9094, 0.4462, 0.6767, 0.4491, 0.6783, 0.4531, 0.9145, 0.5293, 0.9049, 0.5324, 0.6762, 0.5357, 0.6778, 0.5356, 0.9112, 0.5289, 0.6755, 0.5233, 0.6332, 0.5324, 0.6762, 0.5267, 0.6759, 0.5233, 0.6332, 0.5289, 0.6755, 0.4183, 0.7019, 0.4001, 0.6599, 0.4208, 0.7005, 0.4155, 0.7032, 0.4001, 0.6599, 0.4183, 0.7019, 0.7682, 0.5227, 0.7769, 0.4755, 0.7715, 0.5211, 0.7648, 0.5234, 0.7769, 0.4755, 0.7682, 0.5227, 0.7624, 0.523, 0.7769, 0.4755, 0.7648, 0.5234, 0.4491, 0.6783, 0.4651, 0.6332, 0.4516, 0.6797, 0.4462, 0.6767, 0.4651, 0.6332, 0.4491, 0.6783, 0.5324, 0.6762, 0.5233, 0.6332, 0.5357, 0.6778, 0.9036, 0.5959, 0.9274, 0.4511, 0.9351, 0.4555, 0.9131, 0.6034, 0.9131, 0.6034, 0.9351, 0.4555, 0.9405, 0.4596, 0.9201, 0.6118, 0.6803, 0.6817, 0.6436, 0.538, 0.6503, 0.5402, 0.6877, 0.6879, 0.6877, 0.6879, 0.6503, 0.5402, 0.6557, 0.5388, 0.6936, 0.6884, 0.8785, 0.1745, 0.8537, 0.01609, 0.8608, 0.01306, 0.8868, 0.1707, 0.8868, 0.1707, 0.8608, 0.01306, 0.8684, 0.008474, 0.8961, 0.163, 0.8961, 0.163, 0.8684, 0.008474, 0.8736, 0.004079, 0.9028, 0.1543, 0.8381, 0.5987, 0.8749, 0.4504, 0.8816, 0.4482, 0.8455, 0.5926, 0.8455, 0.5926, 0.8816, 0.4482, 0.8871, 0.4488, 0.8515, 0.5913, 0.8953, 0.5924, 0.9203, 0.4482, 0.9274, 0.4511, 0.9036, 0.5959, 0.9447, 0.1804, 0.9408, 0.2113, 0.9349, 0.2105, 0.9388, 0.1796, 0.9507, 0.1811, 0.9468, 0.212, 0.9408, 0.2113, 0.9447, 0.1804, 0.9854, 0.03206, 0.9775, 0.1119, 0.9538, 0.1081, 0.9662, 0.00996, 0.9775, 0.1119, 0.9507, 0.1811, 0.9447, 0.1804, 0.9538, 0.1081, 0.9662, 0.00996, 0.9538, 0.1081, 0.9299, 0.1059, 0.9421, 0.0266, 0.9538, 0.1081, 0.9447, 0.1804, 0.9388, 0.1796, 0.9299, 0.1059, 0.9299, 0.1059, 0.913, 0.1066, 0.9221, 0.07112, 0.9421, 0.0266, 0.9388, 0.1796, 0.9154, 0.1468, 0.913, 0.1066, 0.9299, 0.1059, 0.9775, 0.1119, 0.9938, 0.1168, 0.9814, 0.1551, 0.9507, 0.1811, 0.9854, 0.03206, 0.9938, 0.08015, 0.9938, 0.1168, 0.9775, 0.1119, 0.05528, 0.8905, 0.06124, 0.8898, 0.06514, 0.9207, 0.05917, 0.9214, 0.04931, 0.8913, 0.05528, 0.8905, 0.05917, 0.9214, 0.0532, 0.9222, 0.01457, 0.7422, 0.0338, 0.7201, 0.04617, 0.8183, 0.02246, 0.8221, 0.02246, 0.8221, 0.04617, 0.8183, 0.05528, 0.8905, 0.04931, 0.8913, 0.0338, 0.7201, 0.05792, 0.7367, 0.07009, 0.8161, 0.04617, 0.8183, 0.04617, 0.8183, 0.07009, 0.8161, 0.06124, 0.8898, 0.05528, 0.8905, 0.07009, 0.8161, 0.05792, 0.7367, 0.07792, 0.7813, 0.08701, 0.8167, 0.06124, 0.8898, 0.07009, 0.8161, 0.08701, 0.8167, 0.08456, 0.8569, 0.02246, 0.8221, 0.04931, 0.8913, 0.01857, 0.8652, 0.006236, 0.8269, 0.01457, 0.7422, 0.02246, 0.8221, 0.006236, 0.8269, 0.006236, 0.7903, 0.08643, 0.8581, 0.06191, 0.8926, 0.06124, 0.8898, 0.08456, 0.8569, 0.03306, 0.7142, 0.05842, 0.7317, 0.05792, 0.7367, 0.0338, 0.7201, 0.04937, 0.8942, 0.01705, 0.8668, 0.01857, 0.8652, 0.04931, 0.8913, 0.5452, 0.6361, 0.5452, 0.6643, 0.5439, 0.6643, 0.5439, 0.6332, 0.004079, 0.8265, 0.004079, 0.788, 0.006236, 0.7903, 0.006236, 0.8269, 0.4315, 0.6663, 0.4315, 0.6599, 0.4328, 0.6602, 0.4328, 0.6663, 0.01705, 0.8668, 0.004079, 0.8265, 0.006236, 0.8269, 0.01857, 0.8652, 0.004079, 0.788, 0.01284, 0.7375, 0.01457, 0.7422, 0.006236, 0.7903, 0.01284, 0.7375, 0.03306, 0.7142, 0.0338, 0.7201, 0.01457, 0.7422, 0.07945, 0.7785, 0.089, 0.8158, 0.08701, 0.8167, 0.07792, 0.7813, 0.4315, 0.6726, 0.4315, 0.6663, 0.4328, 0.6663, 0.4328, 0.6723, 0.089, 0.8158, 0.08643, 0.8581, 0.08456, 0.8569, 0.08701, 0.8167, 0.05842, 0.7317, 0.07945, 0.7785, 0.07792, 0.7813, 0.05792, 0.7367, 0.6319, 0.6613, 0.6319, 0.6331, 0.6332, 0.6302, 0.6332, 0.6613, 0.6305, 0.6613, 0.6305, 0.6302, 0.6319, 0.6331, 0.6319, 0.6613, 0.9421, 0.0266, 0.9221, 0.07112, 0.9206, 0.06838, 0.9416, 0.02157, 0.913, 0.1066, 0.9154, 0.1468, 0.9136, 0.1479, 0.911, 0.1057, 0.4302, 0.6723, 0.4302, 0.6663, 0.4315, 0.6663, 0.4315, 0.6726, 0.9221, 0.07112, 0.913, 0.1066, 0.911, 0.1057, 0.9206, 0.06838, 0.9854, 0.03206, 0.9662, 0.00996, 0.9669, 0.004079, 0.9872, 0.02732, 0.9938, 0.08015, 0.9854, 0.03206, 0.9872, 0.02732, 0.9959, 0.07788, 0.9814, 0.1551, 0.9938, 0.1168, 0.9959, 0.1164, 0.983, 0.1567, 0.4302, 0.6663, 0.4302, 0.6602, 0.4315, 0.6599, 0.4315, 0.6663, 0.9938, 0.1168, 0.9938, 0.08015, 0.9959, 0.07788, 0.9959, 0.1164, 0.5465, 0.6332, 0.5465, 0.6643, 0.5452, 0.6643, 0.5452, 0.6361, 0.9507, 0.1811, 0.9814, 0.1551, 0.983, 0.1567, 0.9506, 0.184, 0.9662, 0.00996, 0.9421, 0.0266, 0.9416, 0.02157, 0.9669, 0.004079, 0.9154, 0.1468, 0.9388, 0.1796, 0.9381, 0.1825, 0.9136, 0.1479, 0.9447, 0.1804, 0.9408, 0.2113, 0.9349, 0.2105, 0.9388, 0.1796, 0.9507, 0.1811, 0.9468, 0.212, 0.9408, 0.2113, 0.9447, 0.1804, 0.9854, 0.03206, 0.9775, 0.1119, 0.9538, 0.1081, 0.9662, 0.00996, 0.9775, 0.1119, 0.9507, 0.1811, 0.9447, 0.1804, 0.9538, 0.1081, 0.9662, 0.00996, 0.9538, 0.1081, 0.9299, 0.1059, 0.9421, 0.0266, 0.9538, 0.1081, 0.9447, 0.1804, 0.9388, 0.1796, 0.9299, 0.1059, 0.9299, 0.1059, 0.913, 0.1066, 0.9221, 0.07112, 0.9421, 0.0266, 0.9388, 0.1796, 0.9154, 0.1468, 0.913, 0.1066, 0.9299, 0.1059, 0.9775, 0.1119, 0.9938, 0.1168, 0.9814, 0.1551, 0.9507, 0.1811, 0.9854, 0.03206, 0.9938, 0.08015, 0.9938, 0.1168, 0.9775, 0.1119, 0.05528, 0.8905, 0.06124, 0.8898, 0.06514, 0.9207, 0.05917, 0.9214, 0.04931, 0.8913, 0.05528, 0.8905, 0.05917, 0.9214, 0.0532, 0.9222, 0.01457, 0.7422, 0.0338, 0.7201, 0.04617, 0.8183, 0.02246, 0.8221, 0.02246, 0.8221, 0.04617, 0.8183, 0.05528, 0.8905, 0.04931, 0.8913, 0.0338, 0.7201, 0.05792, 0.7367, 0.07009, 0.8161, 0.04617, 0.8183, 0.04617, 0.8183, 0.07009, 0.8161, 0.06124, 0.8898, 0.05528, 0.8905, 0.07009, 0.8161, 0.05792, 0.7367, 0.07792, 0.7813, 0.08701, 0.8167, 0.06124, 0.8898, 0.07009, 0.8161, 0.08701, 0.8167, 0.08456, 0.8569, 0.02246, 0.8221, 0.04931, 0.8913, 0.01857, 0.8652, 0.006236, 0.8269, 0.01457, 0.7422, 0.02246, 0.8221, 0.006236, 0.8269, 0.006236, 0.7903, 0.08643, 0.8581, 0.06191, 0.8926, 0.06124, 0.8898, 0.08456, 0.8569, 0.03306, 0.7142, 0.05842, 0.7317, 0.05792, 0.7367, 0.0338, 0.7201, 0.04937, 0.8942, 0.01705, 0.8668, 0.01857, 0.8652, 0.04931, 0.8913, 0.5452, 0.6361, 0.5452, 0.6643, 0.5439, 0.6643, 0.5439, 0.6332, 0.004079, 0.8265, 0.004079, 0.788, 0.006236, 0.7903, 0.006236, 0.8269, 0.4315, 0.6663, 0.4315, 0.6599, 0.4328, 0.6602, 0.4328, 0.6663, 0.01705, 0.8668, 0.004079, 0.8265, 0.006236, 0.8269, 0.01857, 0.8652, 0.004079, 0.788, 0.01284, 0.7375, 0.01457, 0.7422, 0.006236, 0.7903, 0.01284, 0.7375, 0.03306, 0.7142, 0.0338, 0.7201, 0.01457, 0.7422, 0.07945, 0.7785, 0.089, 0.8158, 0.08701, 0.8167, 0.07792, 0.7813, 0.4315, 0.6726, 0.4315, 0.6663, 0.4328, 0.6663, 0.4328, 0.6723, 0.089, 0.8158, 0.08643, 0.8581, 0.08456, 0.8569, 0.08701, 0.8167, 0.05842, 0.7317, 0.07945, 0.7785, 0.07792, 0.7813, 0.05792, 0.7367, 0.6319, 0.6613, 0.6319, 0.6331, 0.6332, 0.6302, 0.6332, 0.6613, 0.6305, 0.6613, 0.6305, 0.6302, 0.6319, 0.6331, 0.6319, 0.6613, 0.9421, 0.0266, 0.9221, 0.07112, 0.9206, 0.06838, 0.9416, 0.02157, 0.913, 0.1066, 0.9154, 0.1468, 0.9136, 0.1479, 0.911, 0.1057, 0.4302, 0.6723, 0.4302, 0.6663, 0.4315, 0.6663, 0.4315, 0.6726, 0.9221, 0.07112, 0.913, 0.1066, 0.911, 0.1057, 0.9206, 0.06838, 0.9854, 0.03206, 0.9662, 0.00996, 0.9669, 0.004079, 0.9872, 0.02732, 0.9938, 0.08015, 0.9854, 0.03206, 0.9872, 0.02732, 0.9959, 0.07788, 0.9814, 0.1551, 0.9938, 0.1168, 0.9959, 0.1164, 0.983, 0.1567, 0.4302, 0.6663, 0.4302, 0.6602, 0.4315, 0.6599, 0.4315, 0.6663, 0.9938, 0.1168, 0.9938, 0.08015, 0.9959, 0.07788, 0.9959, 0.1164, 0.5465, 0.6332, 0.5465, 0.6643, 0.5452, 0.6643, 0.5452, 0.6361, 0.9507, 0.1811, 0.9814, 0.1551, 0.983, 0.1567, 0.9506, 0.184, 0.9662, 0.00996, 0.9421, 0.0266, 0.9416, 0.02157, 0.9669, 0.004079, 0.9154, 0.1468, 0.9388, 0.1796, 0.9381, 0.1825, 0.9136, 0.1479, 0.9447, 0.1804, 0.9408, 0.2113, 0.9349, 0.2105, 0.9388, 0.1796, 0.9507, 0.1811, 0.9468, 0.212, 0.9408, 0.2113, 0.9447, 0.1804, 0.9854, 0.03206, 0.9775, 0.1119, 0.9538, 0.1081, 0.9662, 0.00996, 0.9775, 0.1119, 0.9507, 0.1811, 0.9447, 0.1804, 0.9538, 0.1081, 0.9662, 0.00996, 0.9538, 0.1081, 0.9299, 0.1059, 0.9421, 0.0266, 0.9538, 0.1081, 0.9447, 0.1804, 0.9388, 0.1796, 0.9299, 0.1059, 0.9299, 0.1059, 0.913, 0.1066, 0.9221, 0.07112, 0.9421, 0.0266, 0.9388, 0.1796, 0.9154, 0.1468, 0.913, 0.1066, 0.9299, 0.1059, 0.9775, 0.1119, 0.9938, 0.1168, 0.9814, 0.1551, 0.9507, 0.1811, 0.9854, 0.03206, 0.9938, 0.08015, 0.9938, 0.1168, 0.9775, 0.1119, 0.05528, 0.8905, 0.06124, 0.8898, 0.06514, 0.9207, 0.05917, 0.9214, 0.04931, 0.8913, 0.05528, 0.8905, 0.05917, 0.9214, 0.0532, 0.9222, 0.01457, 0.7422, 0.0338, 0.7201, 0.04617, 0.8183, 0.02246, 0.8221, 0.02246, 0.8221, 0.04617, 0.8183, 0.05528, 0.8905, 0.04931, 0.8913, 0.0338, 0.7201, 0.05792, 0.7367, 0.07009, 0.8161, 0.04617, 0.8183, 0.04617, 0.8183, 0.07009, 0.8161, 0.06124, 0.8898, 0.05528, 0.8905, 0.07009, 0.8161, 0.05792, 0.7367, 0.07792, 0.7813, 0.08701, 0.8167, 0.06124, 0.8898, 0.07009, 0.8161, 0.08701, 0.8167, 0.08456, 0.8569, 0.02246, 0.8221, 0.04931, 0.8913, 0.01857, 0.8652, 0.006236, 0.8269, 0.01457, 0.7422, 0.02246, 0.8221, 0.006236, 0.8269, 0.006236, 0.7903, 0.08643, 0.8581, 0.06191, 0.8926, 0.06124, 0.8898, 0.08456, 0.8569, 0.03306, 0.7142, 0.05842, 0.7317, 0.05792, 0.7367, 0.0338, 0.7201, 0.04937, 0.8942, 0.01705, 0.8668, 0.01857, 0.8652, 0.04931, 0.8913, 0.5452, 0.6361, 0.5452, 0.6643, 0.5439, 0.6643, 0.5439, 0.6332, 0.004079, 0.8265, 0.004079, 0.788, 0.006236, 0.7903, 0.006236, 0.8269, 0.4315, 0.6663, 0.4315, 0.6599, 0.4328, 0.6602, 0.4328, 0.6663, 0.01705, 0.8668, 0.004079, 0.8265, 0.006236, 0.8269, 0.01857, 0.8652, 0.004079, 0.788, 0.01284, 0.7375, 0.01457, 0.7422, 0.006236, 0.7903, 0.01284, 0.7375, 0.03306, 0.7142, 0.0338, 0.7201, 0.01457, 0.7422, 0.07945, 0.7785, 0.089, 0.8158, 0.08701, 0.8167, 0.07792, 0.7813, 0.4315, 0.6726, 0.4315, 0.6663, 0.4328, 0.6663, 0.4328, 0.6723, 0.089, 0.8158, 0.08643, 0.8581, 0.08456, 0.8569, 0.08701, 0.8167, 0.05842, 0.7317, 0.07945, 0.7785, 0.07792, 0.7813, 0.05792, 0.7367, 0.6319, 0.6613, 0.6319, 0.6331, 0.6332, 0.6302, 0.6332, 0.6613, 0.6305, 0.6613, 0.6305, 0.6302, 0.6319, 0.6331, 0.6319, 0.6613, 0.9421, 0.0266, 0.9221, 0.07112, 0.9206, 0.06838, 0.9416, 0.02157, 0.913, 0.1066, 0.9154, 0.1468, 0.9136, 0.1479, 0.911, 0.1057, 0.4302, 0.6723, 0.4302, 0.6663, 0.4315, 0.6663, 0.4315, 0.6726, 0.9221, 0.07112, 0.913, 0.1066, 0.911, 0.1057, 0.9206, 0.06838, 0.9854, 0.03206, 0.9662, 0.00996, 0.9669, 0.004079, 0.9872, 0.02732, 0.9938, 0.08015, 0.9854, 0.03206, 0.9872, 0.02732, 0.9959, 0.07788, 0.9814, 0.1551, 0.9938, 0.1168, 0.9959, 0.1164, 0.983, 0.1567, 0.4302, 0.6663, 0.4302, 0.6602, 0.4315, 0.6599, 0.4315, 0.6663, 0.9938, 0.1168, 0.9938, 0.08015, 0.9959, 0.07788, 0.9959, 0.1164, 0.5465, 0.6332, 0.5465, 0.6643, 0.5452, 0.6643, 0.5452, 0.6361, 0.9507, 0.1811, 0.9814, 0.1551, 0.983, 0.1567, 0.9506, 0.184, 0.9662, 0.00996, 0.9421, 0.0266, 0.9416, 0.02157, 0.9669, 0.004079, 0.9154, 0.1468, 0.9388, 0.1796, 0.9381, 0.1825, 0.9136, 0.1479, 0.9447, 0.1804, 0.9408, 0.2113, 0.9349, 0.2105, 0.9388, 0.1796, 0.9507, 0.1811, 0.9468, 0.212, 0.9408, 0.2113, 0.9447, 0.1804, 0.9854, 0.03206, 0.9775, 0.1119, 0.9538, 0.1081, 0.9662, 0.00996, 0.9775, 0.1119, 0.9507, 0.1811, 0.9447, 0.1804, 0.9538, 0.1081, 0.9662, 0.00996, 0.9538, 0.1081, 0.9299, 0.1059, 0.9421, 0.0266, 0.9538, 0.1081, 0.9447, 0.1804, 0.9388, 0.1796, 0.9299, 0.1059, 0.9299, 0.1059, 0.913, 0.1066, 0.9221, 0.07112, 0.9421, 0.0266, 0.9388, 0.1796, 0.9154, 0.1468, 0.913, 0.1066, 0.9299, 0.1059, 0.9775, 0.1119, 0.9938, 0.1168, 0.9814, 0.1551, 0.9507, 0.1811, 0.9854, 0.03206, 0.9938, 0.08015, 0.9938, 0.1168, 0.9775, 0.1119, 0.05528, 0.8905, 0.06124, 0.8898, 0.06514, 0.9207, 0.05917, 0.9214, 0.04931, 0.8913, 0.05528, 0.8905, 0.05917, 0.9214, 0.0532, 0.9222, 0.01457, 0.7422, 0.0338, 0.7201, 0.04617, 0.8183, 0.02246, 0.8221, 0.02246, 0.8221, 0.04617, 0.8183, 0.05528, 0.8905, 0.04931, 0.8913, 0.0338, 0.7201, 0.05792, 0.7367, 0.07009, 0.8161, 0.04617, 0.8183, 0.04617, 0.8183, 0.07009, 0.8161, 0.06124, 0.8898, 0.05528, 0.8905, 0.07009, 0.8161, 0.05792, 0.7367, 0.07792, 0.7813, 0.08701, 0.8167, 0.06124, 0.8898, 0.07009, 0.8161, 0.08701, 0.8167, 0.08456, 0.8569, 0.02246, 0.8221, 0.04931, 0.8913, 0.01857, 0.8652, 0.006236, 0.8269, 0.01457, 0.7422, 0.02246, 0.8221, 0.006236, 0.8269, 0.006236, 0.7903, 0.08643, 0.8581, 0.06191, 0.8926, 0.06124, 0.8898, 0.08456, 0.8569, 0.03306, 0.7142, 0.05842, 0.7317, 0.05792, 0.7367, 0.0338, 0.7201, 0.04937, 0.8942, 0.01705, 0.8668, 0.01857, 0.8652, 0.04931, 0.8913, 0.5452, 0.6361, 0.5452, 0.6643, 0.5439, 0.6643, 0.5439, 0.6332, 0.004079, 0.8265, 0.004079, 0.788, 0.006236, 0.7903, 0.006236, 0.8269, 0.4315, 0.6663, 0.4315, 0.6599, 0.4328, 0.6602, 0.4328, 0.6663, 0.01705, 0.8668, 0.004079, 0.8265, 0.006236, 0.8269, 0.01857, 0.8652, 0.004079, 0.788, 0.01284, 0.7375, 0.01457, 0.7422, 0.006236, 0.7903, 0.01284, 0.7375, 0.03306, 0.7142, 0.0338, 0.7201, 0.01457, 0.7422, 0.07945, 0.7785, 0.089, 0.8158, 0.08701, 0.8167, 0.07792, 0.7813, 0.4315, 0.6726, 0.4315, 0.6663, 0.4328, 0.6663, 0.4328, 0.6723, 0.089, 0.8158, 0.08643, 0.8581, 0.08456, 0.8569, 0.08701, 0.8167, 0.05842, 0.7317, 0.07945, 0.7785, 0.07792, 0.7813, 0.05792, 0.7367, 0.6319, 0.6613, 0.6319, 0.6331, 0.6332, 0.6302, 0.6332, 0.6613, 0.6305, 0.6613, 0.6305, 0.6302, 0.6319, 0.6331, 0.6319, 0.6613, 0.9421, 0.0266, 0.9221, 0.07112, 0.9206, 0.06838, 0.9416, 0.02157, 0.913, 0.1066, 0.9154, 0.1468, 0.9136, 0.1479, 0.911, 0.1057, 0.4302, 0.6723, 0.4302, 0.6663, 0.4315, 0.6663, 0.4315, 0.6726, 0.9221, 0.07112, 0.913, 0.1066, 0.911, 0.1057, 0.9206, 0.06838, 0.9854, 0.03206, 0.9662, 0.00996, 0.9669, 0.004079, 0.9872, 0.02732, 0.9938, 0.08015, 0.9854, 0.03206, 0.9872, 0.02732, 0.9959, 0.07788, 0.9814, 0.1551, 0.9938, 0.1168, 0.9959, 0.1164, 0.983, 0.1567, 0.4302, 0.6663, 0.4302, 0.6602, 0.4315, 0.6599, 0.4315, 0.6663, 0.9938, 0.1168, 0.9938, 0.08015, 0.9959, 0.07788, 0.9959, 0.1164, 0.5465, 0.6332, 0.5465, 0.6643, 0.5452, 0.6643, 0.5452, 0.6361, 0.9507, 0.1811, 0.9814, 0.1551, 0.983, 0.1567, 0.9506, 0.184, 0.9662, 0.00996, 0.9421, 0.0266, 0.9416, 0.02157, 0.9669, 0.004079, 0.9154, 0.1468, 0.9388, 0.1796, 0.9381, 0.1825, 0.9136, 0.1479, 0.9447, 0.1804, 0.9408, 0.2113, 0.9349, 0.2105, 0.9388, 0.1796, 0.9507, 0.1811, 0.9468, 0.212, 0.9408, 0.2113, 0.9447, 0.1804, 0.9854, 0.03206, 0.9775, 0.1119, 0.9538, 0.1081, 0.9662, 0.00996, 0.9775, 0.1119, 0.9507, 0.1811, 0.9447, 0.1804, 0.9538, 0.1081, 0.9662, 0.00996, 0.9538, 0.1081, 0.9299, 0.1059, 0.9421, 0.0266, 0.9538, 0.1081, 0.9447, 0.1804, 0.9388, 0.1796, 0.9299, 0.1059, 0.9299, 0.1059, 0.913, 0.1066, 0.9221, 0.07112, 0.9421, 0.0266, 0.9388, 0.1796, 0.9154, 0.1468, 0.913, 0.1066, 0.9299, 0.1059, 0.9775, 0.1119, 0.9938, 0.1168, 0.9814, 0.1551, 0.9507, 0.1811, 0.9854, 0.03206, 0.9938, 0.08015, 0.9938, 0.1168, 0.9775, 0.1119, 0.05528, 0.8905, 0.06124, 0.8898, 0.06514, 0.9207, 0.05917, 0.9214, 0.04931, 0.8913, 0.05528, 0.8905, 0.05917, 0.9214, 0.0532, 0.9222, 0.01457, 0.7422, 0.0338, 0.7201, 0.04617, 0.8183, 0.02246, 0.8221, 0.02246, 0.8221, 0.04617, 0.8183, 0.05528, 0.8905, 0.04931, 0.8913, 0.0338, 0.7201, 0.05792, 0.7367, 0.07009, 0.8161, 0.04617, 0.8183, 0.04617, 0.8183, 0.07009, 0.8161, 0.06124, 0.8898, 0.05528, 0.8905, 0.07009, 0.8161, 0.05792, 0.7367, 0.07792, 0.7813, 0.08701, 0.8167, 0.06124, 0.8898, 0.07009, 0.8161, 0.08701, 0.8167, 0.08456, 0.8569, 0.02246, 0.8221, 0.04931, 0.8913, 0.01857, 0.8652, 0.006236, 0.8269, 0.01457, 0.7422, 0.02246, 0.8221, 0.006236, 0.8269, 0.006236, 0.7903, 0.08643, 0.8581, 0.06191, 0.8926, 0.06124, 0.8898, 0.08456, 0.8569, 0.03306, 0.7142, 0.05842, 0.7317, 0.05792, 0.7367, 0.0338, 0.7201, 0.04937, 0.8942, 0.01705, 0.8668, 0.01857, 0.8652, 0.04931, 0.8913, 0.5452, 0.6361, 0.5452, 0.6643, 0.5439, 0.6643, 0.5439, 0.6332, 0.004079, 0.8265, 0.004079, 0.788, 0.006236, 0.7903, 0.006236, 0.8269, 0.4315, 0.6663, 0.4315, 0.6599, 0.4328, 0.6602, 0.4328, 0.6663, 0.01705, 0.8668, 0.004079, 0.8265, 0.006236, 0.8269, 0.01857, 0.8652, 0.004079, 0.788, 0.01284, 0.7375, 0.01457, 0.7422, 0.006236, 0.7903, 0.01284, 0.7375, 0.03306, 0.7142, 0.0338, 0.7201, 0.01457, 0.7422, 0.07945, 0.7785, 0.089, 0.8158, 0.08701, 0.8167, 0.07792, 0.7813, 0.4315, 0.6726, 0.4315, 0.6663, 0.4328, 0.6663, 0.4328, 0.6723, 0.089, 0.8158, 0.08643, 0.8581, 0.08456, 0.8569, 0.08701, 0.8167, 0.05842, 0.7317, 0.07945, 0.7785, 0.07792, 0.7813, 0.05792, 0.7367, 0.6319, 0.6613, 0.6319, 0.6331, 0.6332, 0.6302, 0.6332, 0.6613, 0.6305, 0.6613, 0.6305, 0.6302, 0.6319, 0.6331, 0.6319, 0.6613, 0.9421, 0.0266, 0.9221, 0.07112, 0.9206, 0.06838, 0.9416, 0.02157, 0.913, 0.1066, 0.9154, 0.1468, 0.9136, 0.1479, 0.911, 0.1057, 0.4302, 0.6723, 0.4302, 0.6663, 0.4315, 0.6663, 0.4315, 0.6726, 0.9221, 0.07112, 0.913, 0.1066, 0.911, 0.1057, 0.9206, 0.06838, 0.9854, 0.03206, 0.9662, 0.00996, 0.9669, 0.004079, 0.9872, 0.02732, 0.9938, 0.08015, 0.9854, 0.03206, 0.9872, 0.02732, 0.9959, 0.07788, 0.9814, 0.1551, 0.9938, 0.1168, 0.9959, 0.1164, 0.983, 0.1567, 0.4302, 0.6663, 0.4302, 0.6602, 0.4315, 0.6599, 0.4315, 0.6663, 0.9938, 0.1168, 0.9938, 0.08015, 0.9959, 0.07788, 0.9959, 0.1164, 0.5465, 0.6332, 0.5465, 0.6643, 0.5452, 0.6643, 0.5452, 0.6361, 0.9507, 0.1811, 0.9814, 0.1551, 0.983, 0.1567, 0.9506, 0.184, 0.9662, 0.00996, 0.9421, 0.0266, 0.9416, 0.02157, 0.9669, 0.004079, 0.9154, 0.1468, 0.9388, 0.1796, 0.9381, 0.1825, 0.9136, 0.1479])
me_plane_001.use_mirror_x = True
me_plane_001.update()

# ---- objects
ob_vine = bpy.data.objects.new('vine', me_plane_001)

# ---- transforms, parenting, visibility, modifiers, constraints
ob_vine.location = (0.0, 0.0, 0.0)
ob_vine.use_mesh_mirror_x = True

# ---- collection membership
col_collection.objects.link(ob_vine)

# ---- scene / render settings (as saved in the file)
scene.frame_start = 1; scene.frame_end = 250; scene.frame_set(1)
scene.render.engine = 'BLENDER_EEVEE_NEXT'
scene.render.image_settings.file_format = 'OPEN_EXR'
scene.render.image_settings.color_depth = '32'
scene.render.fps = 30
scene.render.use_stamp_lens = True
scene.cycles.samples = 512
scene.cycles.sampling_pattern = 'TABULATED_SOBOL'
scene.eevee.use_raytracing = True
scene.view_settings.look = 'Medium High Contrast'
scene.view_settings.view_transform = 'Filmic'
bpy.context.view_layer.update()

# ---- added for rendering (the .blend has no active camera and no usable light): camera, sun
cam_auto = bpy.data.cameras.new('AutoCamera')
cam_auto.lens = 50.0
cam_auto.sensor_width = 36.0
cam_auto.clip_end = 1000.0
ob_auto_camera = bpy.data.objects.new('AutoCamera', cam_auto)
scene.collection.objects.link(ob_auto_camera)
ob_auto_camera.location = (13.6397, -16.4628, 18.2918)
ob_auto_camera.rotation_euler = (1.09748, -7.21219e-08, 0.694738)
scene.camera = ob_auto_camera
light_auto_sun = bpy.data.lights.new('AutoSun', 'SUN')
light_auto_sun.energy = 3.0
light_auto_sun.angle = 0.0523599
ob_auto_sun = bpy.data.objects.new('AutoSun', light_auto_sun)
scene.collection.objects.link(ob_auto_sun)
ob_auto_sun.rotation_euler = (0.872665, 0.174533, 0.523599)
bpy.context.view_layer.update()
